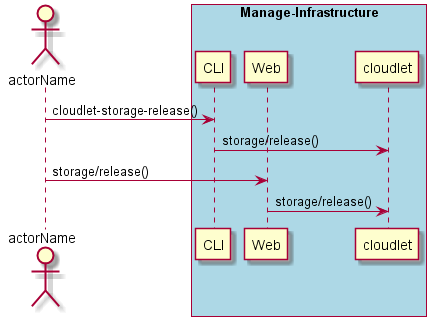

The diagram above was rendered by PlantUML. Its source (embedded in the PNG):
@startuml
Actor "actorName" as A

box "Manage-Infrastructure" #lightblue
participant CLI as CLI
participant Web as Web
participant "cloudlet" as S
A -> CLI : cloudlet-storage-release()
CLI -> S : storage/release()
A -> Web : storage/release()
Web -> S : storage/release()
end box

@enduml